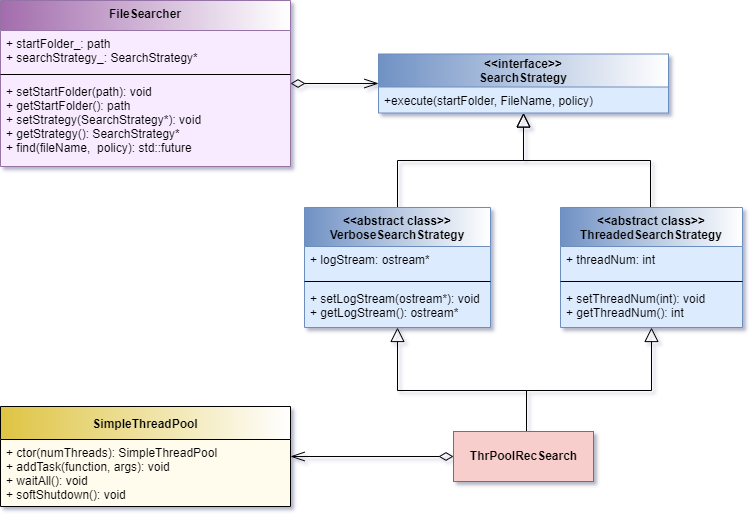

The diagram above was exported from draw.io. Its source (the exported page's mxGraphModel, read from the mxfile embedded in the PNG):
<mxGraphModel dx="1038" dy="579" grid="1" gridSize="10" guides="1" tooltips="1" connect="1" arrows="1" fold="1" page="1" pageScale="1" pageWidth="827" pageHeight="1169" math="0" shadow="0">
  <root>
    <mxCell id="0" />
    <mxCell id="1" parent="0" />
    <mxCell id="cWhdlz_5MMAelOQBoOUS-39" value="FileSearcher" style="swimlane;fontStyle=1;align=center;verticalAlign=top;childLayout=stackLayout;horizontal=1;startSize=30;horizontalStack=0;resizeParent=1;resizeParentMax=0;resizeLast=0;collapsible=1;marginBottom=0;fillColor=#A26CAD;strokeColor=#9673a6;swimlaneFillColor=#F8EBFF;gradientColor=#ffffff;gradientDirection=east;" parent="1" vertex="1">
      <mxGeometry x="60" y="50" width="290" height="166" as="geometry" />
    </mxCell>
    <mxCell id="cWhdlz_5MMAelOQBoOUS-40" value="+ startFolder_: path&#10;+ searchStrategy_: SearchStrategy*" style="text;strokeColor=none;fillColor=none;align=left;verticalAlign=top;spacingLeft=4;spacingRight=4;overflow=hidden;rotatable=0;points=[[0,0.5],[1,0.5]];portConstraint=eastwest;" parent="cWhdlz_5MMAelOQBoOUS-39" vertex="1">
      <mxGeometry y="30" width="290" height="40" as="geometry" />
    </mxCell>
    <mxCell id="cWhdlz_5MMAelOQBoOUS-41" value="" style="line;strokeWidth=1;fillColor=none;align=left;verticalAlign=middle;spacingTop=-1;spacingLeft=3;spacingRight=3;rotatable=0;labelPosition=right;points=[];portConstraint=eastwest;" parent="cWhdlz_5MMAelOQBoOUS-39" vertex="1">
      <mxGeometry y="70" width="290" height="8" as="geometry" />
    </mxCell>
    <mxCell id="cWhdlz_5MMAelOQBoOUS-42" value="+ setStartFolder(path): void&#10;+ getStartFolder(): path&#10;+ setStrategy(SearchStrategy*): void&#10;+ getStrategy(): SearchStrategy*&#10;+ find(fileName,  policy): std::future&#10;" style="text;strokeColor=none;fillColor=none;align=left;verticalAlign=top;spacingLeft=4;spacingRight=4;overflow=hidden;rotatable=0;points=[[0,0.5],[1,0.5]];portConstraint=eastwest;" parent="cWhdlz_5MMAelOQBoOUS-39" vertex="1">
      <mxGeometry y="78" width="290" height="88" as="geometry" />
    </mxCell>
    <mxCell id="cWhdlz_5MMAelOQBoOUS-59" style="edgeStyle=orthogonalEdgeStyle;rounded=0;jumpSize=11;orthogonalLoop=1;jettySize=auto;html=1;entryX=1;entryY=0.5;entryDx=0;entryDy=0;startArrow=openThin;startFill=0;endArrow=diamondThin;endFill=0;startSize=12;endSize=12;sourcePerimeterSpacing=0;strokeWidth=1;" parent="1" source="cWhdlz_5MMAelOQBoOUS-47" target="cWhdlz_5MMAelOQBoOUS-39" edge="1">
      <mxGeometry relative="1" as="geometry" />
    </mxCell>
    <mxCell id="cWhdlz_5MMAelOQBoOUS-47" value="&lt;&lt;interface&gt;&gt;&#10;SearchStrategy" style="swimlane;fontStyle=1;childLayout=stackLayout;horizontal=1;startSize=33;fillColor=#7091C4;horizontalStack=0;resizeParent=1;resizeParentMax=0;resizeLast=0;collapsible=1;marginBottom=0;strokeColor=#6c8ebf;swimlaneFillColor=#DDEBFF;gradientColor=#ffffff;gradientDirection=east;" parent="1" vertex="1">
      <mxGeometry x="438" y="103.5" width="290" height="59" as="geometry" />
    </mxCell>
    <mxCell id="cWhdlz_5MMAelOQBoOUS-48" value="+execute(startFolder, FileName, policy)" style="text;strokeColor=none;fillColor=none;align=left;verticalAlign=top;spacingLeft=4;spacingRight=4;overflow=hidden;rotatable=0;points=[[0,0.5],[1,0.5]];portConstraint=eastwest;" parent="cWhdlz_5MMAelOQBoOUS-47" vertex="1">
      <mxGeometry y="33" width="290" height="26" as="geometry" />
    </mxCell>
    <mxCell id="cWhdlz_5MMAelOQBoOUS-96" style="edgeStyle=orthogonalEdgeStyle;rounded=0;jumpSize=11;orthogonalLoop=1;jettySize=auto;html=1;entryX=0.5;entryY=1;entryDx=0;entryDy=0;startArrow=none;startFill=0;endArrow=block;endFill=0;startSize=12;endSize=12;sourcePerimeterSpacing=0;strokeWidth=1;" parent="1" source="cWhdlz_5MMAelOQBoOUS-74" target="cWhdlz_5MMAelOQBoOUS-82" edge="1">
      <mxGeometry relative="1" as="geometry">
        <Array as="points">
          <mxPoint x="586" y="440" />
          <mxPoint x="457" y="440" />
        </Array>
      </mxGeometry>
    </mxCell>
    <mxCell id="cWhdlz_5MMAelOQBoOUS-97" style="edgeStyle=orthogonalEdgeStyle;rounded=0;jumpSize=11;orthogonalLoop=1;jettySize=auto;html=1;entryX=0.5;entryY=1;entryDx=0;entryDy=0;startArrow=none;startFill=0;endArrow=block;endFill=0;startSize=12;endSize=12;sourcePerimeterSpacing=0;strokeWidth=1;" parent="1" source="cWhdlz_5MMAelOQBoOUS-74" target="cWhdlz_5MMAelOQBoOUS-89" edge="1">
      <mxGeometry relative="1" as="geometry">
        <Array as="points">
          <mxPoint x="586" y="440" />
          <mxPoint x="711" y="440" />
        </Array>
      </mxGeometry>
    </mxCell>
    <mxCell id="cWhdlz_5MMAelOQBoOUS-74" value="&lt;span style=&quot;font-weight: 700;&quot;&gt;ThrPoolRecSearch&lt;/span&gt;&lt;span style=&quot;font-weight: 700;&quot;&gt;&lt;br&gt;&lt;/span&gt;" style="html=1;fillColor=#f8cecc;strokeColor=#b85450;gradientColor=none;" parent="1" vertex="1">
      <mxGeometry x="513" y="481" width="140" height="50" as="geometry" />
    </mxCell>
    <mxCell id="cWhdlz_5MMAelOQBoOUS-79" style="edgeStyle=orthogonalEdgeStyle;rounded=0;jumpSize=11;orthogonalLoop=1;jettySize=auto;html=1;startArrow=openThin;startFill=0;endArrow=diamondThin;endFill=0;startSize=12;endSize=12;sourcePerimeterSpacing=0;strokeWidth=1;exitX=1;exitY=0.5;exitDx=0;exitDy=0;entryX=0;entryY=0.5;entryDx=0;entryDy=0;" parent="1" source="cWhdlz_5MMAelOQBoOUS-87" target="cWhdlz_5MMAelOQBoOUS-74" edge="1">
      <mxGeometry relative="1" as="geometry">
        <mxPoint x="407.5" y="583" as="sourcePoint" />
        <mxPoint x="649.5" y="596" as="targetPoint" />
      </mxGeometry>
    </mxCell>
    <mxCell id="cWhdlz_5MMAelOQBoOUS-86" style="edgeStyle=orthogonalEdgeStyle;rounded=0;jumpSize=11;orthogonalLoop=1;jettySize=auto;html=1;entryX=0.5;entryY=1;entryDx=0;entryDy=0;startArrow=none;startFill=0;endArrow=block;endFill=0;startSize=12;endSize=12;sourcePerimeterSpacing=0;strokeWidth=1;" parent="1" source="cWhdlz_5MMAelOQBoOUS-82" target="cWhdlz_5MMAelOQBoOUS-47" edge="1">
      <mxGeometry relative="1" as="geometry">
        <Array as="points">
          <mxPoint x="457" y="210" />
          <mxPoint x="583" y="210" />
        </Array>
      </mxGeometry>
    </mxCell>
    <mxCell id="cWhdlz_5MMAelOQBoOUS-82" value="&lt;&lt;abstract class&gt;&gt;&#10;VerboseSearchStrategy" style="swimlane;fontStyle=1;align=center;verticalAlign=top;childLayout=stackLayout;horizontal=1;startSize=39;horizontalStack=0;resizeParent=1;resizeParentMax=0;resizeLast=0;collapsible=1;marginBottom=0;fillColor=#7091C4;strokeColor=#6c8ebf;swimlaneFillColor=#DDEBFF;gradientColor=#ffffff;gradientDirection=east;" parent="1" vertex="1">
      <mxGeometry x="364" y="257" width="186" height="120" as="geometry" />
    </mxCell>
    <mxCell id="cWhdlz_5MMAelOQBoOUS-83" value="+ logStream: ostream*" style="text;strokeColor=none;fillColor=none;align=left;verticalAlign=top;spacingLeft=4;spacingRight=4;overflow=hidden;rotatable=0;points=[[0,0.5],[1,0.5]];portConstraint=eastwest;" parent="cWhdlz_5MMAelOQBoOUS-82" vertex="1">
      <mxGeometry y="39" width="186" height="31" as="geometry" />
    </mxCell>
    <mxCell id="cWhdlz_5MMAelOQBoOUS-84" value="" style="line;strokeWidth=1;fillColor=none;align=left;verticalAlign=middle;spacingTop=-1;spacingLeft=3;spacingRight=3;rotatable=0;labelPosition=right;points=[];portConstraint=eastwest;" parent="cWhdlz_5MMAelOQBoOUS-82" vertex="1">
      <mxGeometry y="70" width="186" height="8" as="geometry" />
    </mxCell>
    <mxCell id="cWhdlz_5MMAelOQBoOUS-85" value="+ setLogStream(ostream*): void&#10;+ getLogStream(): ostream*" style="text;strokeColor=none;fillColor=none;align=left;verticalAlign=top;spacingLeft=4;spacingRight=4;overflow=hidden;rotatable=0;points=[[0,0.5],[1,0.5]];portConstraint=eastwest;" parent="cWhdlz_5MMAelOQBoOUS-82" vertex="1">
      <mxGeometry y="78" width="186" height="42" as="geometry" />
    </mxCell>
    <mxCell id="cWhdlz_5MMAelOQBoOUS-87" value="SimpleThreadPool" style="swimlane;fontStyle=1;childLayout=stackLayout;horizontal=1;startSize=33;fillColor=#DEC443;horizontalStack=0;resizeParent=1;resizeParentMax=0;resizeLast=0;collapsible=1;marginBottom=0;strokeColor=default;swimlaneFillColor=#FFFCED;gradientColor=#ffffff;gradientDirection=east;" parent="1" vertex="1">
      <mxGeometry x="60" y="456" width="290" height="100" as="geometry" />
    </mxCell>
    <mxCell id="cWhdlz_5MMAelOQBoOUS-88" value="+ ctor(numThreads): SimpleThreadPool&#10;+ addTask(function, args): void&#10;+ waitAll(): void&#10;+ softShutdown(): void" style="text;strokeColor=none;fillColor=none;align=left;verticalAlign=top;spacingLeft=4;spacingRight=4;overflow=hidden;rotatable=0;points=[[0,0.5],[1,0.5]];portConstraint=eastwest;" parent="cWhdlz_5MMAelOQBoOUS-87" vertex="1">
      <mxGeometry y="33" width="290" height="67" as="geometry" />
    </mxCell>
    <mxCell id="cWhdlz_5MMAelOQBoOUS-93" style="edgeStyle=orthogonalEdgeStyle;rounded=0;jumpSize=11;orthogonalLoop=1;jettySize=auto;html=1;exitX=0.5;exitY=0;exitDx=0;exitDy=0;entryX=0.5;entryY=1;entryDx=0;entryDy=0;startArrow=none;startFill=0;endArrow=block;endFill=0;startSize=12;endSize=12;sourcePerimeterSpacing=0;strokeWidth=1;" parent="1" source="cWhdlz_5MMAelOQBoOUS-89" target="cWhdlz_5MMAelOQBoOUS-47" edge="1">
      <mxGeometry relative="1" as="geometry">
        <Array as="points">
          <mxPoint x="710" y="210" />
          <mxPoint x="583" y="210" />
        </Array>
      </mxGeometry>
    </mxCell>
    <mxCell id="cWhdlz_5MMAelOQBoOUS-89" value="&lt;&lt;abstract class&gt;&gt;&#10;ThreadedSearchStrategy" style="swimlane;fontStyle=1;align=center;verticalAlign=top;childLayout=stackLayout;horizontal=1;startSize=39;horizontalStack=0;resizeParent=1;resizeParentMax=0;resizeLast=0;collapsible=1;marginBottom=0;fillColor=#7091C4;strokeColor=#6c8ebf;swimlaneFillColor=#DDEBFF;gradientColor=#ffffff;gradientDirection=east;" parent="1" vertex="1">
      <mxGeometry x="620" y="257" width="182" height="120" as="geometry" />
    </mxCell>
    <mxCell id="cWhdlz_5MMAelOQBoOUS-90" value="+ threadNum: int" style="text;strokeColor=none;fillColor=none;align=left;verticalAlign=top;spacingLeft=4;spacingRight=4;overflow=hidden;rotatable=0;points=[[0,0.5],[1,0.5]];portConstraint=eastwest;" parent="cWhdlz_5MMAelOQBoOUS-89" vertex="1">
      <mxGeometry y="39" width="182" height="31" as="geometry" />
    </mxCell>
    <mxCell id="cWhdlz_5MMAelOQBoOUS-91" value="" style="line;strokeWidth=1;fillColor=none;align=left;verticalAlign=middle;spacingTop=-1;spacingLeft=3;spacingRight=3;rotatable=0;labelPosition=right;points=[];portConstraint=eastwest;" parent="cWhdlz_5MMAelOQBoOUS-89" vertex="1">
      <mxGeometry y="70" width="182" height="8" as="geometry" />
    </mxCell>
    <mxCell id="cWhdlz_5MMAelOQBoOUS-92" value="+ setThreadNum(int): void&#10;+ getThreadNum(): int" style="text;strokeColor=none;fillColor=none;align=left;verticalAlign=top;spacingLeft=4;spacingRight=4;overflow=hidden;rotatable=0;points=[[0,0.5],[1,0.5]];portConstraint=eastwest;" parent="cWhdlz_5MMAelOQBoOUS-89" vertex="1">
      <mxGeometry y="78" width="182" height="42" as="geometry" />
    </mxCell>
  </root>
</mxGraphModel>